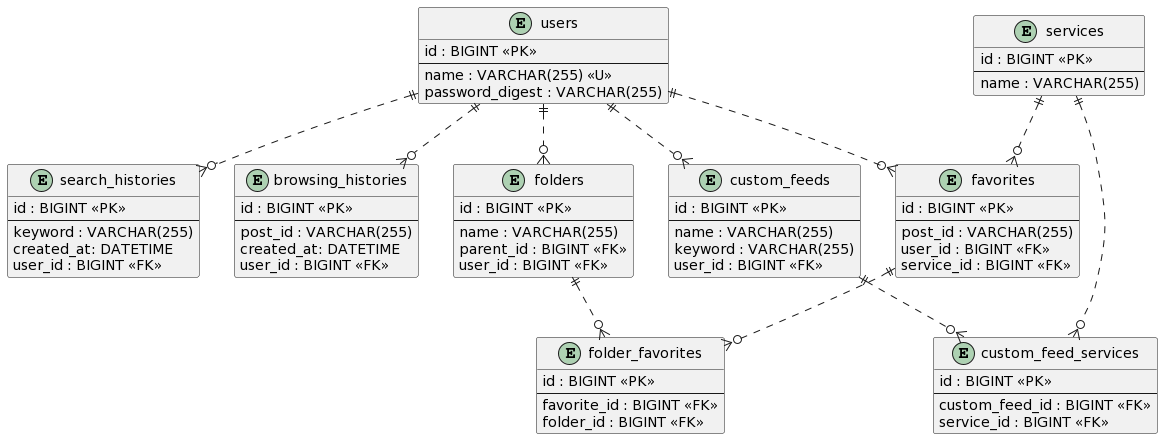

The diagram above was rendered by PlantUML. Its source (embedded in the PNG):
@startuml
entity users {
    id : BIGINT <<PK>>
    --
    name : VARCHAR(255) <<U>>
    password_digest : VARCHAR(255)
}

entity search_histories {
    id : BIGINT <<PK>>
    --
    keyword : VARCHAR(255)
    created_at: DATETIME
    user_id : BIGINT <<FK>>
}

entity browsing_histories {
    id : BIGINT <<PK>>
    --
    post_id : VARCHAR(255)
    created_at: DATETIME
    user_id : BIGINT <<FK>>
}

entity favorites {
    id : BIGINT <<PK>>
    --
    post_id : VARCHAR(255)
    user_id : BIGINT <<FK>>
    service_id : BIGINT <<FK>>
}

entity folders {
    id : BIGINT <<PK>>
    --
    name : VARCHAR(255)
    parent_id : BIGINT <<FK>>
    user_id : BIGINT <<FK>>
}

entity folder_favorites {
    id : BIGINT <<PK>>
    --
    favorite_id : BIGINT <<FK>>
    folder_id : BIGINT <<FK>>
}

entity custom_feeds {
    id : BIGINT <<PK>>
    --
    name : VARCHAR(255)
    keyword : VARCHAR(255)
    user_id : BIGINT <<FK>>
}

entity services {
    id : BIGINT <<PK>>
    --
    name : VARCHAR(255)
}

entity custom_feed_services {
    id : BIGINT <<PK>>
    --
    custom_feed_id : BIGINT <<FK>>
    service_id : BIGINT <<FK>>
}


users ||..o{ search_histories
users ||..o{ browsing_histories
users ||..o{ favorites
users ||..o{ folders
users ||..o{ custom_feeds

favorites ||..o{ folder_favorites
folders ||..o{ folder_favorites

custom_feeds ||..o{ custom_feed_services
services ||..o{ favorites
services ||..o{ custom_feed_services
@enduml